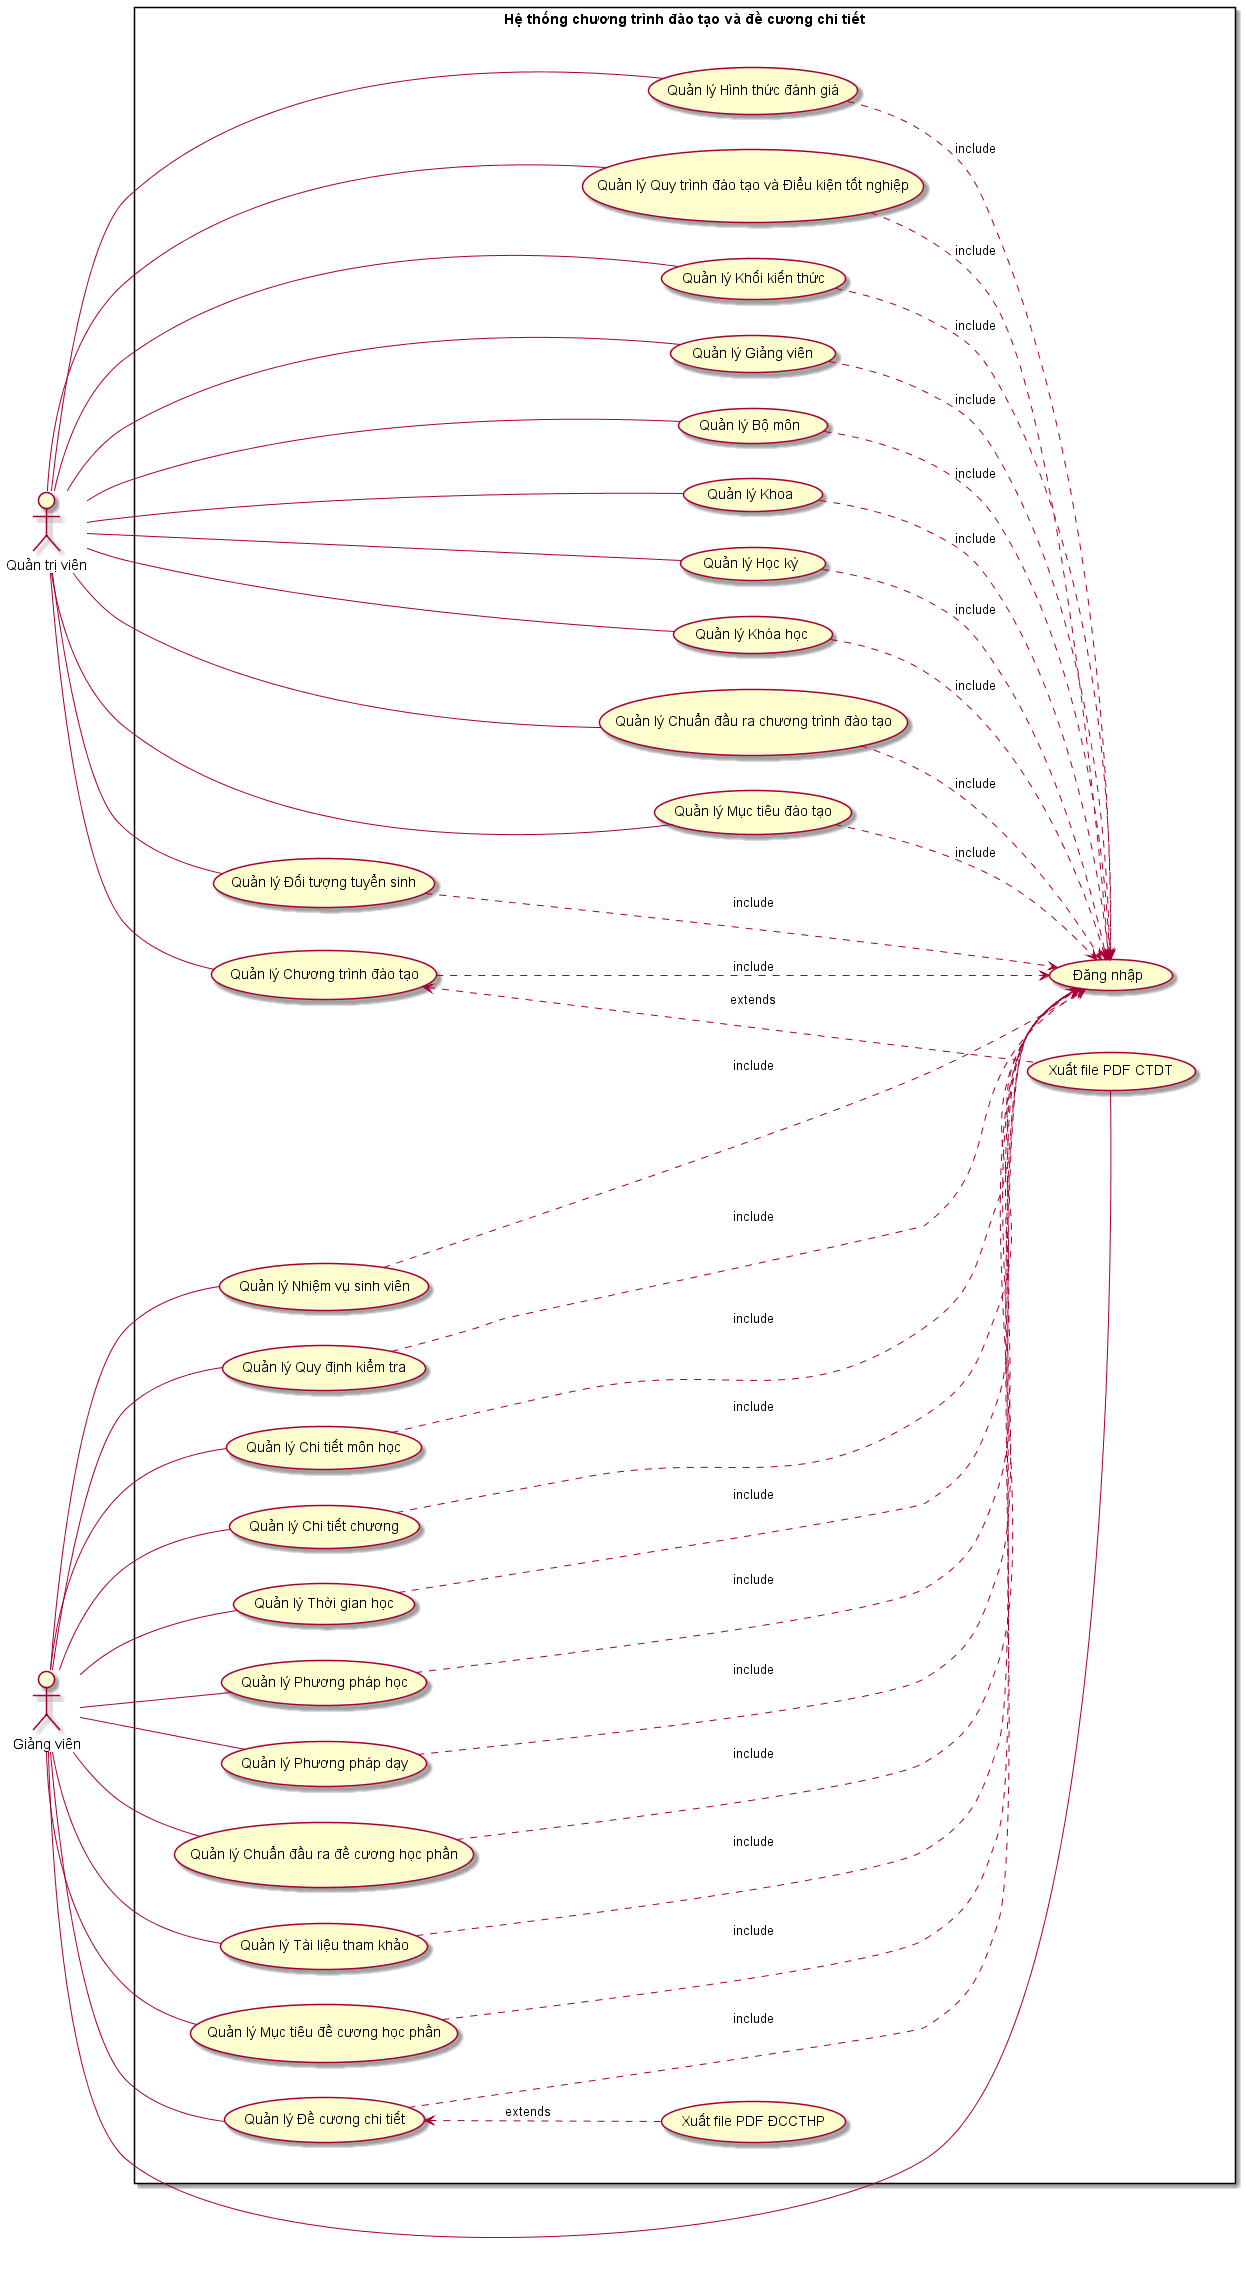

The diagram above was rendered by PlantUML. Its source (embedded in the PNG):
@startuml
left to right direction
skinparam packageStyle rectangle
actor "Quản trị viên" as ad
actor "Giảng viên" as urs
rectangle "Hệ thống chương trình đào tạo và đề cương chi tiết"{

  together {
        ad -- (Quản lý Chương trình đào tạo)
        (Quản lý Chương trình đào tạo) <... (Xuất file PDF CTDT) : extends 
        ad -- (Quản lý Hình thức đánh giá)
        (Quản lý Hình thức đánh giá) ..> (Đăng nhập) : include
        ad -- (Quản lý Quy trình đào tạo và Điểu kiện tốt nghiệp)
        (Quản lý Quy trình đào tạo và Điểu kiện tốt nghiệp)..> (Đăng nhập) : include
        ad -- (Quản lý Đối tượng tuyển sinh)
        (Quản lý Đối tượng tuyển sinh) ...> (Đăng nhập) : include
        ad -- (Quản lý Khối kiến thức)
        (Quản lý Khối kiến thức) ..> (Đăng nhập) : include
        ad -- (Quản lý Giảng viên)
        (Quản lý Giảng viên) ..> (Đăng nhập) : include
        ad -- (Quản lý Bộ môn)
        (Quản lý Bộ môn) ..> (Đăng nhập) : include
        ad -- (Quản lý Khoa)
        (Quản lý Khoa) ..> (Đăng nhập) : include
        ad -- (Quản lý Học kỳ)
        (Quản lý Học kỳ) ..> (Đăng nhập) : include
        ad -- (Quản lý Khóa học)
        (Quản lý Khóa học) ..> (Đăng nhập) : include
        ad -- (Quản lý Chuẩn đầu ra chương trình đào tạo)
        (Quản lý Chuẩn đầu ra chương trình đào tạo) ..> (Đăng nhập) : include
        ad -- (Quản lý Mục tiêu đào tạo)
        (Quản lý Mục tiêu đào tạo) ..> (Đăng nhập) : include 
        (Quản lý Chương trình đào tạo) ...> (Đăng nhập) : include
    }

    together {
        urs -- (Quản lý Đề cương chi tiết)
        (Quản lý Đề cương chi tiết) <.. (Xuất file PDF ĐCCTHP) : extends
        urs -- (Quản lý Tài liệu tham khảo)
        (Quản lý Tài liệu tham khảo) ...> (Đăng nhập) : include
        urs -- (Quản lý Mục tiêu đề cương học phần)
        (Quản lý Mục tiêu đề cương học phần) ...> (Đăng nhập) : include
        urs -- (Quản lý Nhiệm vụ sinh viên)
        (Quản lý Nhiệm vụ sinh viên) ..> (Đăng nhập) : include
        urs -- (Quản lý Quy định kiểm tra)
        (Quản lý Quy định kiểm tra) ...> (Đăng nhập) : include
        urs -- (Quản lý Chi tiết môn học)
        (Quản lý Chi tiết môn học) ...> (Đăng nhập) : include
        urs -- (Quản lý Chi tiết chương)
        (Quản lý Chi tiết chương) ...> (Đăng nhập) : include
        urs -- (Quản lý Thời gian học)
        (Quản lý Thời gian học) ...> (Đăng nhập) : include
        urs -- (Quản lý Phương pháp học)
        (Quản lý Phương pháp học) ...> (Đăng nhập) : include
        urs -- (Quản lý Phương pháp dạy)
        (Quản lý Phương pháp dạy) ...> (Đăng nhập) : include
        urs -- (Quản lý Chuẩn đầu ra đề cương học phần)
        (Quản lý Chuẩn đầu ra đề cương học phần) ...> (Đăng nhập) : include
        (Quản lý Đề cương chi tiết) ...> (Đăng nhập) : include
        urs -- (Xuất file PDF CTDT)
    }
}
@enduml